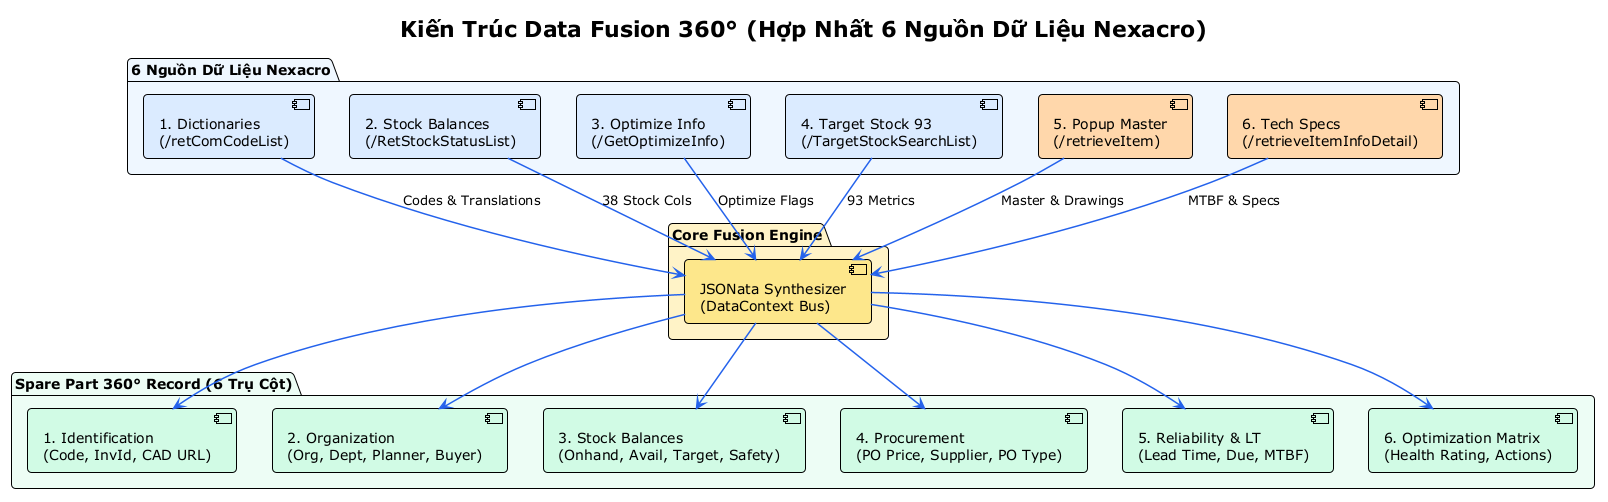

The diagram above was rendered by PlantUML. Its source (embedded in the PNG):
@startuml Comprehensive_Data_Fusion_360
!theme plain
skinparam backgroundColor #FFFFFF
skinparam roundcorner 8
skinparam shadowing false
skinparam componentStyle uml2
skinparam ArrowColor #2563EB
skinparam ArrowThickness 1.5

title Kiến Trúc Data Fusion 360° (Hợp Nhất 6 Nguồn Dữ Liệu Nexacro)

package "6 Nguồn Dữ Liệu Nexacro" #EFF6FF {

    component "1. Dictionaries\n(/retComCodeList)" as S1 #DBEAFE
    component "2. Stock Balances\n(/RetStockStatusList)" as S2 #DBEAFE
    component "3. Optimize Info\n(/GetOptimizeInfo)" as S3 #DBEAFE
    component "4. Target Stock 93\n(/TargetStockSearchList)" as S4 #DBEAFE
    component "5. Popup Master\n(/retrieveItem)" as S5 #FED7AA
    component "6. Tech Specs\n(/retrieveItemInfoDetail)" as S6 #FED7AA
}

package "Core Fusion Engine" #FEF3C7 {
    component "JSONata Synthesizer\n(DataContext Bus)" as FusionEngine #FDE68A
}

package "Spare Part 360° Record (6 Trụ Cột)" #ECFDF5 {
    component "1. Identification\n(Code, InvId, CAD URL)" as Pillar1 #D1FAE5
    component "2. Organization\n(Org, Dept, Planner, Buyer)" as Pillar2 #D1FAE5
    component "3. Stock Balances\n(Onhand, Avail, Target, Safety)" as Pillar3 #D1FAE5
    component "4. Procurement\n(PO Price, Supplier, PO Type)" as Pillar4 #D1FAE5
    component "5. Reliability & LT\n(Lead Time, Due, MTBF)" as Pillar5 #D1FAE5
    component "6. Optimization Matrix\n(Health Rating, Actions)" as Pillar6 #D1FAE5
}

' Inputs into Fusion
S1 --> FusionEngine : Codes & Translations
S2 --> FusionEngine : 38 Stock Cols
S3 --> FusionEngine : Optimize Flags
S4 --> FusionEngine : 93 Metrics
S5 --> FusionEngine : Master & Drawings
S6 --> FusionEngine : MTBF & Specs

' Outputs to Pillars
FusionEngine --> Pillar1
FusionEngine --> Pillar2
FusionEngine --> Pillar3
FusionEngine --> Pillar4
FusionEngine --> Pillar5
FusionEngine --> Pillar6

@enduml